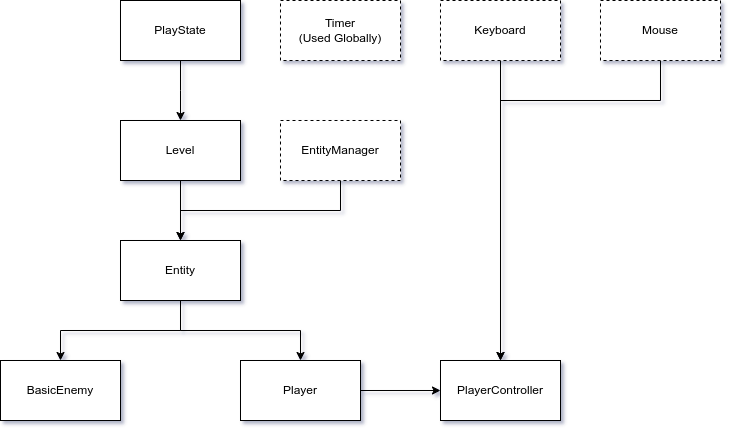

The diagram above was exported from draw.io. Its source (the exported page's mxGraphModel, read from the mxfile embedded in the PNG):
<mxGraphModel dx="1434" dy="841" grid="1" gridSize="10" guides="1" tooltips="1" connect="1" arrows="1" fold="1" page="1" pageScale="1" pageWidth="850" pageHeight="1100" math="0" shadow="0">
  <root>
    <mxCell id="0" />
    <mxCell id="1" parent="0" />
    <mxCell id="mqGIwZqM_ghsClaFNvOl-20" style="edgeStyle=orthogonalEdgeStyle;rounded=0;orthogonalLoop=1;jettySize=auto;html=1;entryX=0.5;entryY=0;entryDx=0;entryDy=0;" edge="1" parent="1" source="mqGIwZqM_ghsClaFNvOl-3" target="mqGIwZqM_ghsClaFNvOl-18">
      <mxGeometry relative="1" as="geometry">
        <Array as="points">
          <mxPoint x="420" y="670" />
          <mxPoint x="420" y="670" />
        </Array>
      </mxGeometry>
    </mxCell>
    <mxCell id="mqGIwZqM_ghsClaFNvOl-3" value="PlayState" style="rounded=0;whiteSpace=wrap;html=1;" vertex="1" parent="1">
      <mxGeometry x="360" y="580" width="120" height="60" as="geometry" />
    </mxCell>
    <mxCell id="mqGIwZqM_ghsClaFNvOl-7" value="Timer&lt;br&gt;(Used Globally)" style="rounded=0;whiteSpace=wrap;html=1;dashed=1;" vertex="1" parent="1">
      <mxGeometry x="520" y="580" width="120" height="60" as="geometry" />
    </mxCell>
    <mxCell id="mqGIwZqM_ghsClaFNvOl-38" style="edgeStyle=orthogonalEdgeStyle;rounded=0;orthogonalLoop=1;jettySize=auto;html=1;" edge="1" parent="1" source="mqGIwZqM_ghsClaFNvOl-8" target="mqGIwZqM_ghsClaFNvOl-36">
      <mxGeometry relative="1" as="geometry">
        <Array as="points">
          <mxPoint x="900" y="680" />
          <mxPoint x="740" y="680" />
        </Array>
      </mxGeometry>
    </mxCell>
    <mxCell id="mqGIwZqM_ghsClaFNvOl-8" value="Mouse" style="rounded=0;whiteSpace=wrap;html=1;dashed=1;" vertex="1" parent="1">
      <mxGeometry x="840" y="580" width="120" height="60" as="geometry" />
    </mxCell>
    <mxCell id="mqGIwZqM_ghsClaFNvOl-37" style="edgeStyle=orthogonalEdgeStyle;rounded=0;orthogonalLoop=1;jettySize=auto;html=1;entryX=0.5;entryY=0;entryDx=0;entryDy=0;" edge="1" parent="1" source="mqGIwZqM_ghsClaFNvOl-9" target="mqGIwZqM_ghsClaFNvOl-36">
      <mxGeometry relative="1" as="geometry" />
    </mxCell>
    <mxCell id="mqGIwZqM_ghsClaFNvOl-9" value="Keyboard" style="rounded=0;whiteSpace=wrap;html=1;dashed=1;" vertex="1" parent="1">
      <mxGeometry x="680" y="580" width="120" height="60" as="geometry" />
    </mxCell>
    <mxCell id="mqGIwZqM_ghsClaFNvOl-23" style="edgeStyle=orthogonalEdgeStyle;rounded=0;orthogonalLoop=1;jettySize=auto;html=1;entryX=0.5;entryY=0;entryDx=0;entryDy=0;" edge="1" parent="1" source="mqGIwZqM_ghsClaFNvOl-18" target="mqGIwZqM_ghsClaFNvOl-22">
      <mxGeometry relative="1" as="geometry" />
    </mxCell>
    <mxCell id="mqGIwZqM_ghsClaFNvOl-18" value="Level" style="rounded=0;whiteSpace=wrap;html=1;" vertex="1" parent="1">
      <mxGeometry x="360" y="700" width="120" height="60" as="geometry" />
    </mxCell>
    <mxCell id="mqGIwZqM_ghsClaFNvOl-33" style="edgeStyle=orthogonalEdgeStyle;rounded=0;orthogonalLoop=1;jettySize=auto;html=1;entryX=0.5;entryY=0;entryDx=0;entryDy=0;" edge="1" parent="1" source="mqGIwZqM_ghsClaFNvOl-22" target="mqGIwZqM_ghsClaFNvOl-32">
      <mxGeometry relative="1" as="geometry" />
    </mxCell>
    <mxCell id="mqGIwZqM_ghsClaFNvOl-34" style="edgeStyle=orthogonalEdgeStyle;rounded=0;orthogonalLoop=1;jettySize=auto;html=1;entryX=0.5;entryY=0;entryDx=0;entryDy=0;" edge="1" parent="1" source="mqGIwZqM_ghsClaFNvOl-22" target="mqGIwZqM_ghsClaFNvOl-30">
      <mxGeometry relative="1" as="geometry" />
    </mxCell>
    <mxCell id="mqGIwZqM_ghsClaFNvOl-22" value="Entity" style="rounded=0;whiteSpace=wrap;html=1;" vertex="1" parent="1">
      <mxGeometry x="360" y="820" width="120" height="60" as="geometry" />
    </mxCell>
    <mxCell id="mqGIwZqM_ghsClaFNvOl-27" style="edgeStyle=orthogonalEdgeStyle;rounded=0;orthogonalLoop=1;jettySize=auto;html=1;entryX=0.5;entryY=0;entryDx=0;entryDy=0;" edge="1" parent="1" source="mqGIwZqM_ghsClaFNvOl-26" target="mqGIwZqM_ghsClaFNvOl-22">
      <mxGeometry relative="1" as="geometry">
        <Array as="points">
          <mxPoint x="580" y="790" />
          <mxPoint x="420" y="790" />
        </Array>
      </mxGeometry>
    </mxCell>
    <mxCell id="mqGIwZqM_ghsClaFNvOl-26" value="EntityManager" style="rounded=0;whiteSpace=wrap;html=1;dashed=1;" vertex="1" parent="1">
      <mxGeometry x="520" y="700" width="120" height="60" as="geometry" />
    </mxCell>
    <mxCell id="mqGIwZqM_ghsClaFNvOl-39" style="edgeStyle=orthogonalEdgeStyle;rounded=0;orthogonalLoop=1;jettySize=auto;html=1;entryX=0;entryY=0.5;entryDx=0;entryDy=0;" edge="1" parent="1" source="mqGIwZqM_ghsClaFNvOl-30" target="mqGIwZqM_ghsClaFNvOl-36">
      <mxGeometry relative="1" as="geometry" />
    </mxCell>
    <mxCell id="mqGIwZqM_ghsClaFNvOl-30" value="Player" style="rounded=0;whiteSpace=wrap;html=1;" vertex="1" parent="1">
      <mxGeometry x="480" y="940" width="120" height="60" as="geometry" />
    </mxCell>
    <mxCell id="mqGIwZqM_ghsClaFNvOl-32" value="BasicEnemy" style="rounded=0;whiteSpace=wrap;html=1;" vertex="1" parent="1">
      <mxGeometry x="240" y="940" width="120" height="60" as="geometry" />
    </mxCell>
    <mxCell id="mqGIwZqM_ghsClaFNvOl-36" value="PlayerController" style="rounded=0;whiteSpace=wrap;html=1;" vertex="1" parent="1">
      <mxGeometry x="680" y="940" width="120" height="60" as="geometry" />
    </mxCell>
  </root>
</mxGraphModel>